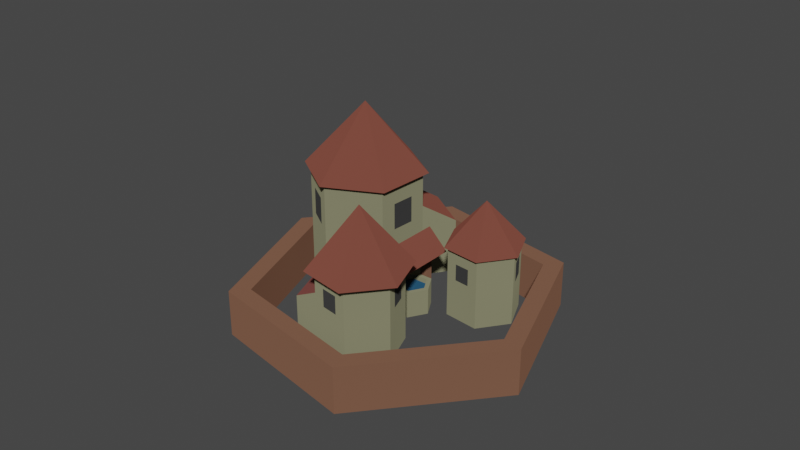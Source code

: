 # Source: ForrestVillage.blend  (saved by Blender 2.81.16; exported with 4.5.12 LTS)
import bpy
from mathutils import Matrix  # noqa: F401  (used for matrix-valued properties, if any)

bpy.ops.wm.read_factory_settings(use_empty=True)
scene = bpy.context.scene
scene.name = 'Scene'

# ---- collections
col_collection = bpy.data.collections.new('Collection'); scene.collection.children.link(col_collection)

# ---- materials (node trees are filled in below, after node groups)
mat_tile1_002 = bpy.data.materials.new('Tile1.002')
mat_tile2_002 = bpy.data.materials.new('Tile2.002')
mat_tilebackdrop_002 = bpy.data.materials.new('TileBackdrop.002')
mat_stone_002 = bpy.data.materials.new('Stone.002')
mat_wood = bpy.data.materials.new('Wood')
mat_brass_002 = bpy.data.materials.new('Brass.002')
mat_texturedtile_002 = bpy.data.materials.new('TexturedTile.002')
mat_window_001 = bpy.data.materials.new('Window.001')
mat_water_005 = bpy.data.materials.new('Water.005')
mat_grass = bpy.data.materials.new('Grass')

# ---- material node trees
mat_tile1_002.use_nodes = True; mat_tile1_002.node_tree.nodes.clear()
_N = mat_tile1_002.node_tree.nodes; _L = mat_tile1_002.node_tree.links
n0 = _N.new('ShaderNodeOutputMaterial'); n0.name = 'Material Output'; n0.location = (300, 300)
n1 = _N.new('ShaderNodeBsdfDiffuse'); n1.name = 'Diffuse BSDF'; n1.location = (10, 300)
n1.inputs[0].default_value = (0.1946, 0.06301, 0.04519, 1.0)
n1.inputs[1].default_value = 0.5
_L.new(n1.outputs[0], n0.inputs[0])
n0.is_active_output = True
mat_tile2_002.use_nodes = True; mat_tile2_002.node_tree.nodes.clear()
_N = mat_tile2_002.node_tree.nodes; _L = mat_tile2_002.node_tree.links
n0 = _N.new('ShaderNodeOutputMaterial'); n0.name = 'Material Output'; n0.location = (300, 300)
n1 = _N.new('ShaderNodeBsdfDiffuse'); n1.name = 'Diffuse BSDF'; n1.location = (10, 300)
n1.inputs[0].default_value = (0.1683, 0.05448, 0.04667, 1.0)
n1.inputs[1].default_value = 0.5
_L.new(n1.outputs[0], n0.inputs[0])
n0.is_active_output = True
mat_tilebackdrop_002.use_nodes = True; mat_tilebackdrop_002.node_tree.nodes.clear()
_N = mat_tilebackdrop_002.node_tree.nodes; _L = mat_tilebackdrop_002.node_tree.links
n0 = _N.new('ShaderNodeOutputMaterial'); n0.name = 'Material Output'; n0.location = (300, 300)
n1 = _N.new('ShaderNodeBsdfDiffuse'); n1.name = 'Diffuse BSDF'; n1.location = (10, 300)
n1.inputs[0].default_value = (0.0, 0.0, 0.0, 1.0)
n1.inputs[1].default_value = 0.5
_L.new(n1.outputs[0], n0.inputs[0])
n0.is_active_output = True
mat_stone_002.use_nodes = True; mat_stone_002.node_tree.nodes.clear()
_N = mat_stone_002.node_tree.nodes; _L = mat_stone_002.node_tree.links
n0 = _N.new('ShaderNodeOutputMaterial'); n0.name = 'Material Output'; n0.location = (300, 300)
n1 = _N.new('ShaderNodeBsdfDiffuse'); n1.name = 'Diffuse BSDF'; n1.location = (10, 300)
n1.inputs[0].default_value = (0.2159, 0.2122, 0.1301, 1.0)
n1.inputs[1].default_value = 0.5
_L.new(n1.outputs[0], n0.inputs[0])
n0.is_active_output = True
mat_wood.use_nodes = True; mat_wood.node_tree.nodes.clear()
_N = mat_wood.node_tree.nodes; _L = mat_wood.node_tree.links
n0 = _N.new('ShaderNodeOutputMaterial'); n0.name = 'Material Output'; n0.location = (300, 300)
n1 = _N.new('ShaderNodeBsdfDiffuse'); n1.name = 'Diffuse BSDF'; n1.location = (10, 300)
n1.inputs[0].default_value = (0.177, 0.08731, 0.05563, 1.0)
n1.inputs[1].default_value = 0.5
_L.new(n1.outputs[0], n0.inputs[0])
n0.is_active_output = True
mat_brass_002.use_nodes = True; mat_brass_002.node_tree.nodes.clear()
_N = mat_brass_002.node_tree.nodes; _L = mat_brass_002.node_tree.links
n0 = _N.new('ShaderNodeOutputMaterial'); n0.name = 'Material Output'; n0.location = (300, 300)
n1 = _N.new('ShaderNodeBsdfDiffuse'); n1.name = 'Diffuse BSDF'; n1.location = (10, 300)
n1.inputs[0].default_value = (0.3134, 0.161, 0.01988, 1.0)
n1.inputs[1].default_value = 0.5
_L.new(n1.outputs[0], n0.inputs[0])
n0.is_active_output = True
mat_texturedtile_002.use_nodes = True; mat_texturedtile_002.node_tree.nodes.clear()
_N = mat_texturedtile_002.node_tree.nodes; _L = mat_texturedtile_002.node_tree.links
n0 = _N.new('ShaderNodeOutputMaterial'); n0.name = 'Material Output'; n0.location = (300, 300)
n1 = _N.new('ShaderNodeBsdfDiffuse'); n1.name = 'Diffuse BSDF'; n1.location = (10, 300)
n1.inputs[1].default_value = 0.5
_L.new(n1.outputs[0], n0.inputs[0])
n0.is_active_output = True
mat_window_001.use_nodes = True; mat_window_001.node_tree.nodes.clear()
_N = mat_window_001.node_tree.nodes; _L = mat_window_001.node_tree.links
n0 = _N.new('ShaderNodeOutputMaterial'); n0.name = 'Material Output'; n0.location = (300, 300)
n1 = _N.new('ShaderNodeBsdfDiffuse'); n1.name = 'Diffuse BSDF'; n1.location = (10, 300)
n1.inputs[0].default_value = (0.04045, 0.04045, 0.04045, 1.0)
n1.inputs[1].default_value = 0.5
_L.new(n1.outputs[0], n0.inputs[0])
n0.is_active_output = True
mat_water_005.use_nodes = True; mat_water_005.node_tree.nodes.clear()
_N = mat_water_005.node_tree.nodes; _L = mat_water_005.node_tree.links
n0 = _N.new('ShaderNodeOutputMaterial'); n0.name = 'Material Output'; n0.location = (300, 300)
n1 = _N.new('ShaderNodeBsdfDiffuse'); n1.name = 'Diffuse BSDF'; n1.location = (10, 300)
n1.inputs[0].default_value = (0.01881, 0.07826, 0.1457, 1.0)
n1.inputs[1].default_value = 0.5
_L.new(n1.outputs[0], n0.inputs[0])
n0.is_active_output = True
mat_grass.use_nodes = True; mat_grass.node_tree.nodes.clear()
_N = mat_grass.node_tree.nodes; _L = mat_grass.node_tree.links
n0 = _N.new('ShaderNodeOutputMaterial'); n0.name = 'Material Output'; n0.location = (300, 300)
n1 = _N.new('ShaderNodeBsdfDiffuse'); n1.name = 'Diffuse BSDF'; n1.location = (10, 300)
n1.inputs[0].default_value = (0.06941, 0.2039, 0.03046, 1.0)
n1.inputs[1].default_value = 0.5
_L.new(n1.outputs[0], n0.inputs[0])
n0.is_active_output = True

# ---- world
world_world = bpy.data.worlds.new('World'); scene.world = world_world
world_world.use_nodes = True; world_world.node_tree.nodes.clear()
_N = world_world.node_tree.nodes; _L = world_world.node_tree.links
n0 = _N.new('ShaderNodeOutputWorld'); n0.name = 'World Output'; n0.location = (300, 300)
n1 = _N.new('ShaderNodeBackground'); n1.name = 'Background'; n1.location = (10, 300)
n1.inputs[0].default_value = (0.05088, 0.05088, 0.05088, 1.0)
_L.new(n1.outputs[0], n0.inputs[0])
n0.is_active_output = True
world_world.color = (0.05088, 0.05088, 0.05088)
world_world.use_sun_shadow = False
world_world.sun_shadow_jitter_overblur = 0.0

# ---- meshes
me_cylinder_011 = bpy.data.meshes.new('Cylinder.011')
me_cylinder_011.from_pydata([(0.5835, -0.8757, 1.006), (-0.2285, -0.2921, 1.0), (-0.1292, 0.7029, 0.9947), (0.7822, 1.114, 0.9956), (1.594, 0.5309, 1.002), (1.495, -0.4642, 1.007), (0.6795, 0.1248, 2.52), (0.4199, -0.5535, 0.2034), (0.6027, -0.6819, 1.064), (0.1433, -0.3547, 0.202), (-0.05142, -0.2119, 1.059), (0.03314, 0.5823, -1.007), (0.02859, 0.5896, 1.055), (0.8912, 0.8249, -1.051), (0.7627, 0.9211, 1.055), (1.293, 0.5361, -1.048), (1.417, 0.4511, 1.06), (1.363, -0.1225, 0.2324), (1.337, -0.3505, 1.065), (0.1416, -0.3517, 0.5507), (0.02998, 0.5874, 0.4253), (0.889, 0.8285, -0.2599), (-0.5131, 0.1178, 0.02953), (-0.5108, 0.1141, -1.007), (-0.4308, 0.9156, -1.009), (-0.4331, 0.9193, 0.02517), (0.3034, 1.247, -1.008), (0.3011, 1.251, 0.02587), (0.7641, 0.9189, 0.426), (0.7673, 0.9138, -1.006), (1.396, 0.2135, 0.2312), (1.29, 0.5411, 0.0436), (0.8882, 0.8299, 0.04101), (1.421, 0.4437, -1.004), (1.394, 0.2173, 0.7279), (1.341, -0.3578, -1.002), (1.361, -0.1187, 0.729), (0.6073, -0.6893, -1.002), (-0.04687, -0.2193, -1.005), (0.141, -0.3507, 0.6633), (0.4176, -0.5495, 0.6647), (-0.05003, -0.2142, 0.4297), (1.635, 1.36, -1.006), (1.549, 1.403, -0.3407), (1.29, 1.129, -1.006), (1.283, 1.224, -0.3407), (0.9168, 1.312, -1.007), (0.9946, 1.366, -0.3416), (0.8889, 1.727, -1.008), (0.9731, 1.686, -0.3426), (1.234, 1.958, -1.008), (1.24, 1.865, -0.3426), (1.607, 1.775, -1.007), (1.528, 1.724, -0.3416), (1.289, 1.13, -0.3404), (1.634, 1.362, -0.3404), (0.916, 1.313, -0.3416), (0.8882, 1.728, -0.3429), (1.233, 1.959, -0.3428), (1.606, 1.776, -0.3416), (1.134, 2.25, 0.3645), (0.6147, 1.193, 0.3665), (1.863, 1.892, 0.367), (1.344, 0.8345, 0.3689), (1.498, 2.072, 0.8745), (0.9787, 1.014, 0.8765), (1.42, 2.077, -1.008), (1.418, 2.08, 0.7735), (1.556, 2.011, -1.008), (1.554, 2.014, 0.7739), (1.353, 1.942, -1.008), (1.351, 1.945, 0.7737), (1.489, 1.875, -1.008), (1.487, 1.878, 0.7742), (0.992, 1.206, -1.007), (0.9899, 1.209, 0.7751), (1.128, 1.14, -1.006), (1.126, 1.143, 0.7756), (0.9254, 1.07, -1.007), (0.9232, 1.074, 0.7754), (1.061, 1.004, -1.006), (1.059, 1.007, 0.7758), (1.283, 1.224, -0.4672), (1.55, 1.403, -0.4672), (0.9947, 1.366, -0.4681), (0.9732, 1.686, -0.4691), (1.24, 1.865, -0.4691), (1.528, 1.723, -0.4681), (-1.156, 2.75, 1.847), (-0.5476, 3.83, 1.845), (0.6915, 3.842, 1.847), (1.322, 2.776, 1.852), (0.7134, 1.696, 1.853), (-0.5257, 1.684, 1.851), (0.08085, 2.766, 3.588), (-0.8754, 2.476, 0.6111), (-1.039, 2.752, 1.842), (-0.4843, 3.724, -1.017), (-0.4877, 3.729, 1.84), (0.6372, 3.735, -1.015), (0.6337, 3.74, 1.842), (1.047, 2.49, 0.6739), (1.204, 2.774, 1.846), (0.3768, 1.79, -0.9661), (0.6536, 1.798, 1.848), (-0.1844, 1.784, -0.9671), (-0.4679, 1.786, 1.846), (0.6348, 3.738, 0.9409), (1.046, 2.491, 1.191), (1.41, 3.786, -0.03271), (1.411, 3.785, -0.5647), (1.623, 3.425, -0.5633), (1.623, 3.426, -0.03129), (0.8142, 2.078, 0.6746), (0.3753, 1.792, 0.3165), (-0.6281, 2.057, 0.6127), (-0.1859, 1.786, 0.3155), (-1.035, 2.747, -1.015), (-0.4645, 1.781, -1.011), (-0.8763, 2.477, 1.324), (-0.6289, 2.059, 1.326), (1.205, 2.773, 0.9448), (1.208, 2.77, -1.011), (0.657, 1.793, -1.009), (0.8134, 2.079, 1.356), (1.046, 2.491, 1.355), (1.23, 4.089, 0.4142), (1.232, 4.087, -1.014), (1.803, 3.121, -1.011), (1.801, 3.124, 0.418), (1.946, 2.184, 0.801), (2.645, 2.548, 0.8013), (3.31, 2.125, 0.8038), (3.277, 1.338, 0.806), (2.578, 0.9728, 0.8056), (1.912, 1.396, 0.8032), (2.61, 1.763, 1.91), (2.004, 1.961, -0.9828), (2.009, 2.143, 0.7979), (2.467, 2.381, 0.0272), (2.642, 2.474, 0.7982), (3.237, 1.9, 0.002871), (3.244, 2.091, 0.8004), (3.223, 1.566, 0.003784), (3.214, 1.378, 0.8024), (2.407, 1.158, 0.03577), (2.581, 1.048, 0.8021), (1.988, 1.607, -0.9819), (1.979, 1.43, 0.7998), (3.236, 1.901, 0.3715), (3.222, 1.566, 0.3724), (2.185, 2.234, 0.02706), (2.155, 1.318, 0.03483), (2.002, 1.962, -0.1257), (1.987, 1.608, -0.1248), (2.011, 2.14, -1.007), (2.644, 2.47, -1.007), (2.467, 2.382, 0.5067), (2.185, 2.234, 0.5065), (2.583, 1.044, -1.003), (2.406, 1.158, 0.4609), (1.981, 1.427, -1.005), (2.154, 1.318, 0.4599), (3.245, 2.09, 0.2269), (3.246, 2.088, -1.005), (3.216, 1.375, -1.003), (3.214, 1.377, 0.2289), (3.236, 1.901, 0.5017), (3.222, 1.567, 0.5026)], [], [(4, 3, 6), (2, 1, 6), (5, 4, 6), (1, 0, 6), (3, 2, 6), (0, 5, 6), (7, 40, 39, 19, 9), (41, 10, 12, 20), (20, 12, 14, 28), (13, 21, 32, 31, 15), (30, 34, 36, 17), (35, 18, 8, 37), (37, 38, 11, 29, 33, 35), (28, 29, 26, 27), (41, 20, 25, 22), (24, 25, 27, 26), (23, 22, 25, 24), (29, 11, 24, 26), (38, 41, 22, 23), (20, 28, 27, 25), (11, 38, 23, 24), (21, 13, 29, 28), (13, 15, 33, 29), (31, 32, 14, 16), (15, 31, 16, 33), (32, 21, 28, 14), (34, 30, 33, 16), (30, 17, 35, 33), (36, 34, 16, 18), (17, 36, 18, 35), (7, 9, 38, 37), (39, 40, 8, 10), (40, 7, 37, 8), (9, 19, 41, 38), (19, 39, 10, 41), (42, 55, 54, 44), (44, 54, 56, 46), (46, 56, 57, 48), (48, 57, 58, 50), (51, 49, 85, 86), (50, 58, 59, 52), (52, 59, 55, 42), (42, 44, 46, 48, 50, 52), (43, 45, 54, 55), (45, 47, 56, 54), (47, 49, 57, 56), (49, 51, 58, 57), (51, 53, 59, 58), (53, 43, 55, 59), (64, 65, 63, 62), (60, 61, 65, 64), (66, 67, 69, 68), (68, 69, 73, 72), (72, 73, 71, 70), (70, 71, 67, 66), (68, 72, 70, 66), (73, 69, 67, 71), (74, 75, 77, 76), (76, 77, 81, 80), (80, 81, 79, 78), (78, 79, 75, 74), (76, 80, 78, 74), (81, 77, 75, 79), (82, 83, 87, 86, 85, 84), (47, 45, 82, 84), (53, 51, 86, 87), (49, 47, 84, 85), (45, 43, 83, 82), (43, 53, 87, 83), (88, 93, 94), (92, 91, 94), (90, 89, 94), (93, 92, 94), (89, 88, 94), (91, 90, 94), (117, 96, 98, 97), (97, 98, 100, 107, 99), (107, 100, 102, 121), (101, 108, 125, 124, 113), (103, 114, 116, 105), (115, 120, 119, 95), (117, 97, 99, 122, 123, 118), (99, 107, 126, 127), (110, 109, 112, 111), (121, 122, 128, 129), (107, 121, 129, 126), (122, 99, 127, 128), (114, 103, 123, 104), (103, 105, 118, 123), (116, 114, 104, 106), (105, 116, 106, 118), (95, 119, 96, 117), (120, 115, 118, 106), (115, 95, 117, 118), (119, 120, 106, 96), (108, 101, 122, 121), (101, 113, 123, 122), (124, 125, 102, 104), (113, 124, 104, 123), (125, 108, 121, 102), (109, 110, 127, 126), (110, 111, 128, 127), (111, 112, 129, 128), (112, 109, 126, 129), (130, 135, 136), (134, 133, 136), (132, 131, 136), (135, 134, 136), (131, 130, 136), (133, 132, 136), (151, 158, 157, 139), (156, 140, 142, 163, 164), (149, 167, 168, 150, 143, 141), (165, 166, 144, 146, 159), (145, 160, 162, 152), (147, 154, 153, 137), (155, 156, 164, 165, 159, 161), (137, 153, 138, 155), (154, 147, 161, 148), (147, 137, 155, 161), (153, 154, 148, 138), (151, 139, 156, 155), (157, 158, 138, 140), (158, 151, 155, 138), (139, 157, 140, 156), (160, 145, 159, 146), (145, 152, 161, 159), (162, 160, 146, 148), (152, 162, 148, 161), (149, 141, 164, 163), (141, 143, 165, 164), (143, 150, 166, 165), (167, 149, 163, 142), (150, 168, 144, 166), (168, 167, 142, 144)])
me_cylinder_011.polygons.foreach_set('material_index', [0, 0, 0, 0, 0, 0, 7, 3, 3, 4, 7, 3, 3, 3, 1, 3, 3, 3, 3, 1, 3, 3, 3, 3, 3, 3, 3, 3, 3, 3, 3, 3, 3, 3, 3, 3, 3, 3, 3, 3, 3, 3, 3, 3, 3, 3, 3, 3, 3, 0, 0, 4, 4, 4, 4, 4, 4, 4, 4, 4, 4, 4, 4, 8, 3, 3, 3, 3, 3, 0, 0, 0, 0, 0, 0, 3, 3, 3, 7, 4, 7, 3, 3, 7, 3, 0, 3, 3, 3, 3, 3, 3, 3, 3, 3, 3, 3, 3, 3, 3, 3, 3, 3, 3, 0, 0, 0, 0, 0, 0, 7, 3, 7, 3, 7, 4, 3, 3, 3, 3, 3, 3, 3, 3, 3, 3, 3, 3, 3, 3, 3, 3, 3, 3, 3])
_uv = me_cylinder_011.uv_layers.new(name='UVMap')
_uv.uv.foreach_set('vector', [0.3333, 1.0, 0.5, 1.0, 0.3333, 1.0, 0.6667, 1.0, 0.8333, 1.0, 0.6667, 1.0, 0.1667, 1.0, 0.3333, 1.0, 0.1667, 1.0, 0.8333, 1.0, 1.0, 1.0, 0.8333, 1.0, 0.5, 1.0, 0.6667, 1.0, 0.5, 1.0, -8.941e-08, 1.0, 0.1667, 1.0, -8.941e-08, 1.0, 0.9481, 0.5562, 0.9481, 0.9306, 0.8853, 0.9194, 0.8853, 0.8006, 0.8853, 0.5517, 0.8333, 0.75, 0.8333, 1.0, 0.6667, 1.0, 0.6667, 0.75, 0.6667, 0.75, 0.6667, 1.0, 0.5, 1.0, 0.5, 0.75, 0.4705, 0.5286, 0.4705, 0.7828, 0.4705, 0.952, 0.3628, 0.9618, 0.3628, 0.5325, 0.2849, 0.557, 0.2849, 0.943, 0.2151, 0.943, 0.2151, 0.557, 0.1667, 0.5, 0.1667, 1.0, -8.941e-08, 1.0, -8.941e-08, 0.5, 0.75, 0.49, 0.9578, 0.37, 0.9578, 0.13, 0.75, 0.01, 0.5422, 0.13, 0.5422, 0.37, 0.5, 0.75, 0.5, 0.5, 0.5, 0.5, 0.5, 0.75, 0.8333, 0.75, 0.6667, 0.75, 0.6667, 0.75, 0.8333, 0.75, 0.6667, 0.5, 0.6667, 0.75, 0.5, 0.75, 0.5, 0.5, 0.8333, 0.5, 0.8333, 0.75, 0.6667, 0.75, 0.6667, 0.5, 0.75, 0.01, 0.9578, 0.13, 0.9578, 0.13, 0.75, 0.01, 0.8333, 0.5, 0.8333, 0.75, 0.8333, 0.75, 0.8333, 0.5, 0.6667, 0.75, 0.5, 0.75, 0.5, 0.75, 0.6667, 0.75, 0.9578, 0.13, 0.9578, 0.37, 0.9578, 0.37, 0.9578, 0.13, 0.4705, 0.7828, 0.4705, 0.5286, 0.5, 0.5, 0.5, 0.75, 0.4705, 0.5286, 0.3628, 0.5325, 0.3333, 0.5, 0.5, 0.5, 0.3628, 0.9618, 0.4705, 0.952, 0.5, 1.0, 0.3333, 1.0, 0.3628, 0.5325, 0.3628, 0.9618, 0.3333, 1.0, 0.3333, 0.5, 0.4705, 0.952, 0.4705, 0.7828, 0.5, 0.75, 0.5, 1.0, 0.2849, 0.943, 0.2849, 0.557, 0.3333, 0.5, 0.3333, 1.0, 0.2849, 0.557, 0.2151, 0.557, 0.1667, 0.5, 0.3333, 0.5, 0.2151, 0.943, 0.2849, 0.943, 0.3333, 1.0, 0.1667, 1.0, 0.2151, 0.557, 0.2151, 0.943, 0.1667, 1.0, 0.1667, 0.5, 0.9481, 0.5562, 0.8853, 0.5517, 0.8333, 0.5, 1.0, 0.5, 0.8853, 0.9194, 0.9481, 0.9306, 1.0, 1.0, 0.8333, 1.0, 0.9481, 0.9306, 0.9481, 0.5562, 1.0, 0.5, 1.0, 1.0, 0.8853, 0.5517, 0.8853, 0.8006, 0.8333, 0.75, 0.8333, 0.5, 0.8853, 0.8006, 0.8853, 0.9194, 0.8333, 1.0, 0.8333, 0.75, 1.0, 0.5, 1.0, 1.0, 0.8333, 1.0, 0.8333, 0.5, 0.8333, 0.5, 0.8333, 1.0, 0.6667, 1.0, 0.6667, 0.5, 0.6667, 0.5, 0.6667, 1.0, 0.5, 1.0, 0.5, 0.5, 0.5, 0.5, 0.5, 1.0, 0.3333, 1.0, 0.3333, 0.5, 0.08948, 0.1573, 0.25, 0.06464, 0.25, 0.06464, 0.08948, 0.1573, 0.3333, 0.5, 0.3333, 1.0, 0.1667, 1.0, 0.1667, 0.5, 0.1667, 0.5, 0.1667, 1.0, -8.941e-08, 1.0, -8.941e-08, 0.5, 0.75, 0.49, 0.9578, 0.37, 0.9578, 0.13, 0.75, 0.01, 0.5422, 0.13, 0.5422, 0.37, 0.25, 0.4354, 0.4105, 0.3427, 0.4578, 0.37, 0.25, 0.49, 0.4105, 0.3427, 0.4105, 0.1573, 0.4578, 0.13, 0.4578, 0.37, 0.4105, 0.1573, 0.25, 0.06464, 0.25, 0.01, 0.4578, 0.13, 0.25, 0.06464, 0.08948, 0.1573, 0.04215, 0.13, 0.25, 0.01, 0.08948, 0.1573, 0.08948, 0.3427, 0.04215, 0.37, 0.04215, 0.13, 0.08948, 0.3427, 0.25, 0.4354, 0.25, 0.49, 0.04215, 0.37, 0.0, 0.5, 1.0, 0.5, 1.0, 1.0, 0.0, 1.0, 0.0, 0.0, 1.0, 0.0, 1.0, 0.5, 0.0, 0.5, 0.375, 0.0, 0.625, 0.0, 0.625, 0.25, 0.375, 0.25, 0.375, 0.25, 0.625, 0.25, 0.625, 0.5, 0.375, 0.5, 0.375, 0.5, 0.625, 0.5, 0.625, 0.75, 0.375, 0.75, 0.375, 0.75, 0.625, 0.75, 0.625, 1.0, 0.375, 1.0, 0.125, 0.5, 0.375, 0.5, 0.375, 0.75, 0.125, 0.75, 0.625, 0.5, 0.875, 0.5, 0.875, 0.75, 0.625, 0.75, 0.375, 0.0, 0.625, 0.0, 0.625, 0.25, 0.375, 0.25, 0.375, 0.25, 0.625, 0.25, 0.625, 0.5, 0.375, 0.5, 0.375, 0.5, 0.625, 0.5, 0.625, 0.75, 0.375, 0.75, 0.375, 0.75, 0.625, 0.75, 0.625, 1.0, 0.375, 1.0, 0.125, 0.5, 0.375, 0.5, 0.375, 0.75, 0.125, 0.75, 0.625, 0.5, 0.875, 0.5, 0.875, 0.75, 0.625, 0.75, 0.4105, 0.3427, 0.25, 0.4354, 0.08948, 0.3427, 0.08948, 0.1573, 0.25, 0.06464, 0.4105, 0.1573, 0.4105, 0.1573, 0.4105, 0.3427, 0.4105, 0.3427, 0.4105, 0.1573, 0.08948, 0.3427, 0.08948, 0.1573, 0.08948, 0.1573, 0.08948, 0.3427, 0.25, 0.06464, 0.4105, 0.1573, 0.4105, 0.1573, 0.25, 0.06464, 0.4105, 0.3427, 0.25, 0.4354, 0.25, 0.4354, 0.4105, 0.3427, 0.25, 0.4354, 0.08948, 0.3427, 0.08948, 0.3427, 0.25, 0.4354, -8.941e-08, 1.0, 0.1667, 1.0, -8.941e-08, 1.0, 0.3333, 1.0, 0.5, 1.0, 0.3333, 1.0, 0.6667, 1.0, 0.8333, 1.0, 0.6667, 1.0, 0.1667, 1.0, 0.3333, 1.0, 0.1667, 1.0, 0.8333, 1.0, 1.0, 1.0, 0.8333, 1.0, 0.5, 1.0, 0.6667, 1.0, 0.5, 1.0, 1.0, 0.5, 1.0, 1.0, 0.8333, 1.0, 0.8333, 0.5, 0.8333, 0.5, 0.8333, 1.0, 0.6667, 1.0, 0.6667, 0.75, 0.6667, 0.5, 0.6667, 0.75, 0.6667, 1.0, 0.5, 1.0, 0.5, 0.75, 0.4518, 0.5615, 0.4518, 0.8003, 0.4518, 0.9072, 0.3815, 0.9207, 0.3815, 0.5675, 0.2917, 0.5625, 0.2917, 0.9375, 0.2083, 0.9375, 0.2083, 0.5625, 0.1326, 0.5511, 0.1326, 0.9489, 0.03405, 0.9489, 0.03405, 0.5511, 0.75, 0.49, 0.9578, 0.37, 0.9578, 0.13, 0.75, 0.01, 0.5422, 0.13, 0.5422, 0.37, 0.6667, 0.5, 0.6667, 0.75, 0.6667, 0.75, 0.6667, 0.5, 0.6144, 0.5784, 0.6144, 0.6716, 0.5523, 0.6716, 0.5523, 0.5784, 0.5, 0.75, 0.5, 0.5, 0.5, 0.5, 0.5, 0.75, 0.6667, 0.75, 0.5, 0.75, 0.5, 0.75, 0.6667, 0.75, 0.75, 0.01, 0.9578, 0.13, 0.9578, 0.13, 0.75, 0.01, 0.2917, 0.9375, 0.2917, 0.5625, 0.3333, 0.5, 0.3333, 1.0, 0.2917, 0.5625, 0.2083, 0.5625, 0.1667, 0.5, 0.3333, 0.5, 0.2083, 0.9375, 0.2917, 0.9375, 0.3333, 1.0, 0.1667, 1.0, 0.2083, 0.5625, 0.2083, 0.9375, 0.1667, 1.0, 0.1667, 0.5, 0.03405, 0.5511, 0.03405, 0.9489, -8.941e-08, 1.0, -8.941e-08, 0.5, 0.1326, 0.9489, 0.1326, 0.5511, 0.1667, 0.5, 0.1667, 1.0, 0.1326, 0.5511, 0.03405, 0.5511, -8.941e-08, 0.5, 0.1667, 0.5, 0.03405, 0.9489, 0.1326, 0.9489, 0.1667, 1.0, -8.941e-08, 1.0, 0.4518, 0.8003, 0.4518, 0.5615, 0.5, 0.5, 0.5, 0.75, 0.4518, 0.5615, 0.3815, 0.5675, 0.3333, 0.5, 0.5, 0.5, 0.3815, 0.9207, 0.4518, 0.9072, 0.5, 1.0, 0.3333, 1.0, 0.3815, 0.5675, 0.3815, 0.9207, 0.3333, 1.0, 0.3333, 0.5, 0.4518, 0.9072, 0.4518, 0.8003, 0.5, 0.75, 0.5, 1.0, 0.6144, 0.6716, 0.6144, 0.5784, 0.6667, 0.5, 0.6667, 0.75, 0.6144, 0.5784, 0.5523, 0.5784, 0.5, 0.5, 0.6667, 0.5, 0.5523, 0.5784, 0.5523, 0.6716, 0.5, 0.75, 0.5, 0.5, 0.5523, 0.6716, 0.6144, 0.6716, 0.6667, 0.75, 0.5, 0.75, -8.941e-08, 1.0, 0.1667, 1.0, -8.941e-08, 1.0, 0.3333, 1.0, 0.5, 1.0, 0.3333, 1.0, 0.6667, 1.0, 0.8333, 1.0, 0.6667, 1.0, 0.1667, 1.0, 0.3333, 1.0, 0.1667, 1.0, 0.8333, 1.0, 1.0, 1.0, 0.8333, 1.0, 0.5, 1.0, 0.6667, 1.0, 0.5, 1.0, 0.9538, 0.5694, 0.9538, 0.9306, 0.8796, 0.9306, 0.8796, 0.5694, 0.8333, 0.5, 0.8333, 1.0, 0.6667, 1.0, 0.6667, 0.75, 0.6667, 0.5, 0.0, 0.0, 0.0, 0.0, 0.0, 0.0, 0.0, 0.0, 0.0, 0.0, 0.0, 0.0, 0.5, 0.5, 0.5, 0.75, 0.5, 1.0, 0.3333, 1.0, 0.3333, 0.5, 0.2848, 0.5728, 0.2848, 0.9272, 0.2152, 0.9272, 0.2152, 0.5728, 0.1247, 0.5629, 0.1247, 0.9371, 0.04196, 0.9371, 0.04196, 0.5629, 0.75, 0.49, 0.9578, 0.37, 0.9578, 0.13, 0.75, 0.01, 0.5422, 0.13, 0.5422, 0.37, 0.04196, 0.5629, 0.04196, 0.9371, -8.941e-08, 1.0, -8.941e-08, 0.5, 0.1247, 0.9371, 0.1247, 0.5629, 0.1667, 0.5, 0.1667, 1.0, 0.1247, 0.5629, 0.04196, 0.5629, -8.941e-08, 0.5, 0.1667, 0.5, 0.04196, 0.9371, 0.1247, 0.9371, 0.1667, 1.0, -8.941e-08, 1.0, 0.9538, 0.5694, 0.8796, 0.5694, 0.8333, 0.5, 1.0, 0.5, 0.8796, 0.9306, 0.9538, 0.9306, 1.0, 1.0, 0.8333, 1.0, 0.9538, 0.9306, 0.9538, 0.5694, 1.0, 0.5, 1.0, 1.0, 0.8796, 0.5694, 0.8796, 0.9306, 0.8333, 1.0, 0.8333, 0.5, 0.2848, 0.9272, 0.2848, 0.5728, 0.3333, 0.5, 0.3333, 1.0, 0.2848, 0.5728, 0.2152, 0.5728, 0.1667, 0.5, 0.3333, 0.5, 0.2152, 0.9272, 0.2848, 0.9272, 0.3333, 1.0, 0.1667, 1.0, 0.2152, 0.5728, 0.2152, 0.9272, 0.1667, 1.0, 0.1667, 0.5, 0.0, 0.0, 0.0, 0.0, 0.0, 0.0, 0.0, 0.0, 0.0, 0.0, 0.0, 0.0, 0.0, 0.0, 0.0, 0.0, 0.0, 0.0, 0.0, 0.0, 0.0, 0.0, 0.0, 0.0, 0.0, 0.0, 0.0, 0.0, 0.0, 0.0, 0.0, 0.0, 0.0, 0.0, 0.0, 0.0, 0.0, 0.0, 0.0, 0.0, 0.0, 0.0, 0.0, 0.0, 0.0, 0.0, 0.0, 0.0])
me_cylinder_011.materials.append(mat_tile1_002)
me_cylinder_011.materials.append(mat_tile2_002)
me_cylinder_011.materials.append(mat_tilebackdrop_002)
me_cylinder_011.materials.append(mat_stone_002)
me_cylinder_011.materials.append(mat_wood)
me_cylinder_011.materials.append(mat_brass_002)
me_cylinder_011.materials.append(mat_texturedtile_002)
me_cylinder_011.materials.append(mat_window_001)
me_cylinder_011.materials.append(mat_water_005)
me_cylinder_011.use_remesh_fix_poles = True
me_cylinder_011.use_remesh_preserve_attributes = False
me_cylinder_011.use_mirror_vertex_groups = False
me_cylinder_011.update()
me_cylinder = bpy.data.meshes.new('Cylinder')
me_cylinder.from_pydata([(0.0, 1.0, -1.843), (1.086e-08, 0.8721, 0.1527), (0.866, 0.5, -1.843), (0.7552, 0.436, 0.1527), (0.866, -0.5, -1.843), (0.7552, -0.436, 0.1527), (-8.742e-08, -1.0, -1.843), (-6.987e-08, -0.8721, 0.1527), (-0.866, -0.5, -1.843), (-0.7552, -0.436, 0.1527), (-0.866, 0.5, -1.843), (-0.7552, 0.436, 0.1527), (0.866, 0.5, 0.1527), (0.0, 1.0, 0.1527), (0.866, -0.5, 0.1527), (-8.742e-08, -1.0, 0.1527), (-0.866, -0.5, 0.1527), (-0.866, 0.5, 0.1527), (0.7552, 0.436, -1.843), (8.895e-09, 0.8721, -1.843), (0.7552, -0.436, -1.843), (-7.184e-08, -0.8721, -1.843), (-0.7552, -0.436, -1.843), (-0.7552, 0.436, -1.843)], [], [(0, 13, 12, 2), (2, 12, 14, 4), (4, 14, 15, 6), (6, 15, 16, 8), (11, 9, 22, 23), (8, 16, 17, 10), (10, 17, 13, 0), (1, 3, 12, 13), (3, 5, 14, 12), (5, 7, 15, 14), (7, 9, 16, 15), (9, 11, 17, 16), (11, 1, 13, 17), (7, 5, 20, 21), (3, 1, 19, 18), (1, 11, 23, 19), (9, 7, 21, 22), (5, 3, 18, 20)])
me_cylinder.polygons.foreach_set('material_index', [4, 4, 4, 4, 4, 4, 4, 4, 4, 4, 4, 4, 4, 4, 4, 4, 4, 4])
_uv = me_cylinder.uv_layers.new(name='UVMap')
_uv.uv.foreach_set('vector', [1.0, 0.5, 1.0, 1.0, 0.8333, 1.0, 0.8333, 0.5, 0.8333, 0.5, 0.8333, 1.0, 0.6667, 1.0, 0.6667, 0.5, 0.6667, 0.5, 0.6667, 1.0, 0.5, 1.0, 0.5, 0.5, 0.5, 0.5, 0.5, 1.0, 0.3333, 1.0, 0.3333, 0.5, 0.08726, 0.344, 0.08726, 0.156, 0.08726, 0.156, 0.08726, 0.344, 0.3333, 0.5, 0.3333, 1.0, 0.1667, 1.0, 0.1667, 0.5, 0.1667, 0.5, 0.1667, 1.0, -8.941e-08, 1.0, -8.941e-08, 0.5, 0.25, 0.4379, 0.4127, 0.344, 0.4578, 0.37, 0.25, 0.49, 0.4127, 0.344, 0.4127, 0.156, 0.4578, 0.13, 0.4578, 0.37, 0.4127, 0.156, 0.25, 0.06208, 0.25, 0.01, 0.4578, 0.13, 0.25, 0.06208, 0.08726, 0.156, 0.04215, 0.13, 0.25, 0.01, 0.08726, 0.156, 0.08726, 0.344, 0.04215, 0.37, 0.04215, 0.13, 0.08726, 0.344, 0.25, 0.4379, 0.25, 0.49, 0.04215, 0.37, 0.25, 0.06208, 0.4127, 0.156, 0.4127, 0.156, 0.25, 0.06208, 0.4127, 0.344, 0.25, 0.4379, 0.25, 0.4379, 0.4127, 0.344, 0.25, 0.4379, 0.08726, 0.344, 0.08726, 0.344, 0.25, 0.4379, 0.08726, 0.156, 0.25, 0.06208, 0.25, 0.06208, 0.08726, 0.156, 0.4127, 0.156, 0.4127, 0.344, 0.4127, 0.344, 0.4127, 0.156])
me_cylinder.materials.append(mat_tile1_002)
me_cylinder.materials.append(mat_tile2_002)
me_cylinder.materials.append(mat_tilebackdrop_002)
me_cylinder.materials.append(mat_stone_002)
me_cylinder.materials.append(mat_wood)
me_cylinder.materials.append(mat_brass_002)
me_cylinder.materials.append(mat_texturedtile_002)
me_cylinder.materials.append(mat_window_001)
me_cylinder.materials.append(mat_water_005)
me_cylinder.materials.append(mat_grass)
me_cylinder.use_remesh_fix_poles = True
me_cylinder.use_remesh_preserve_attributes = False
me_cylinder.use_mirror_vertex_groups = False
me_cylinder.update()

# ---- objects
ob_cylinder_008 = bpy.data.objects.new('Cylinder.008', me_cylinder_011)
ob_cylinder = bpy.data.objects.new('Cylinder', me_cylinder)

# ---- transforms, parenting, visibility, modifiers, constraints
ob_cylinder_008.location = (-0.03009, -0.1083, 0.04638)
ob_cylinder_008.rotation_euler = (0.00221, 0.00152, 0.4566)
ob_cylinder_008.scale = (0.0631, 0.0631, 0.04955)
ob_cylinder_008.lineart.crease_threshold = 0.0
ob_cylinder.location = (-0.02636, 0.02372, 0.01953)
ob_cylinder.rotation_euler = (0.0, -0.0, -0.7062)
ob_cylinder.scale = (0.2055, 0.2055, 0.03022)
ob_cylinder.lineart.crease_threshold = 0.0

# ---- collection membership
col_collection.objects.link(ob_cylinder_008)
col_collection.objects.link(ob_cylinder)

# ---- scene / render settings (as saved in the file)
scene.frame_start = 1; scene.frame_end = 250; scene.frame_set(1)
scene.render.engine = 'CYCLES'
scene.cycles.use_denoising = False
scene.cycles.samples = 128
scene.cycles.sampling_pattern = 'TABULATED_SOBOL'
scene.cycles.use_adaptive_sampling = False
scene.cycles.use_light_tree = False
scene.view_settings.view_transform = 'Filmic'
bpy.context.view_layer.update()

# ---- added for rendering (the .blend has no active camera and no usable light): camera, sun
cam_auto = bpy.data.cameras.new('AutoCamera')
cam_auto.lens = 50.0
cam_auto.sensor_width = 36.0
cam_auto.clip_end = 1000.0
ob_auto_camera = bpy.data.objects.new('AutoCamera', cam_auto)
scene.collection.objects.link(ob_auto_camera)
ob_auto_camera.location = (0.721045, -0.873161, 0.692271)
ob_auto_camera.rotation_euler = (1.09748, -7.21219e-08, 0.694738)
scene.camera = ob_auto_camera
light_auto_sun = bpy.data.lights.new('AutoSun', 'SUN')
light_auto_sun.energy = 3.0
light_auto_sun.angle = 0.0523599
ob_auto_sun = bpy.data.objects.new('AutoSun', light_auto_sun)
scene.collection.objects.link(ob_auto_sun)
ob_auto_sun.rotation_euler = (0.872665, 0.174533, 0.523599)
bpy.context.view_layer.update()

